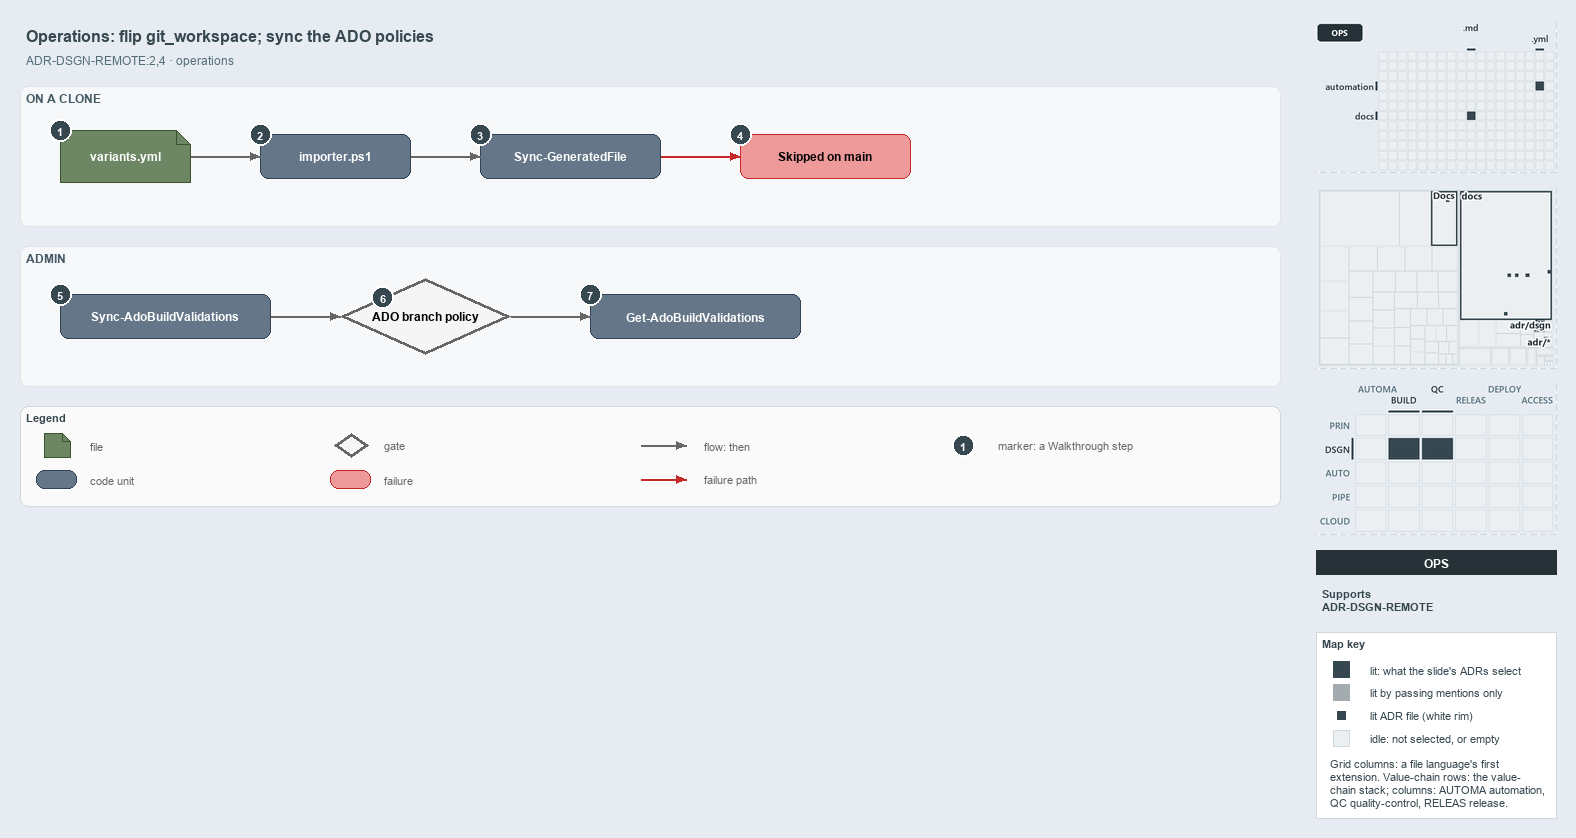

The diagram above was exported from draw.io. Its source (the exported page's mxGraphModel, read from the mxfile embedded in the PNG):
<mxGraphModel dx="1024" dy="768" grid="0" gridSize="10" guides="1" tooltips="1" connect="1" arrows="1" fold="1" page="1" pageScale="1" pageWidth="1572" pageHeight="520" background="#E6ECF2" math="0" shadow="0">
  <root>
    <mxCell id="0" />
    <mxCell id="1" parent="0" />
    <mxCell id="title" value="Operations: flip git_workspace; sync the ADO policies" style="text;html=1;align=left;verticalAlign=middle;fontSize=16;fontStyle=1;fontColor=#37474F;" vertex="1" parent="1">
      <mxGeometry x="20" y="14" width="1260" height="30" as="geometry" />
    </mxCell>
    <mxCell id="subtitle" value="ADR-DSGN-REMOTE:2,4 &amp;#183; operations" style="text;html=1;align=left;verticalAlign=middle;fontSize=12;fontColor=#546E7A;" vertex="1" parent="1">
      <mxGeometry x="20" y="44" width="1240" height="20" as="geometry" />
    </mxCell>
    <mxCell id="band-clone" value="ON A CLONE" style="rounded=1;html=1;arcSize=3;fillColor=#F6F8FA;strokeColor=#E1E4E8;verticalAlign=top;align=left;spacingLeft=8;fontStyle=1;fontSize=12;fontColor=#455A64;" vertex="1" parent="1">
      <mxGeometry x="20" y="80" width="1260" height="140" as="geometry" />
    </mxCell>
    <mxCell id="band-admin" value="ADMIN" style="rounded=1;html=1;arcSize=3;fillColor=#F6F8FA;strokeColor=#E1E4E8;verticalAlign=top;align=left;spacingLeft=8;fontStyle=1;fontSize=12;fontColor=#455A64;" vertex="1" parent="1">
      <mxGeometry x="20" y="240" width="1260" height="140" as="geometry" />
    </mxCell>
    <mxCell id="variants" value="&lt;b&gt;variants.yml&lt;/b&gt;" style="shape=note;size=14;whiteSpace=wrap;html=1;fillColor=#6d8764;strokeColor=#3a5431;fontSize=12;fontColor=#FFFFFF;" vertex="1" parent="1">
      <mxGeometry x="60" y="124" width="130" height="52" as="geometry" />
    </mxCell>
    <mxCell id="importer" value="&lt;b&gt;importer.ps1&lt;/b&gt;" style="rounded=1;whiteSpace=wrap;html=1;arcSize=20;fillColor=#647687;strokeColor=#314354;fontSize=12;fontColor=#FFFFFF;" vertex="1" parent="1">
      <mxGeometry x="260" y="128" width="150" height="44" as="geometry" />
    </mxCell>
    <mxCell id="syncgf" value="&lt;b&gt;Sync-GeneratedFile&lt;/b&gt;" style="rounded=1;whiteSpace=wrap;html=1;arcSize=20;fillColor=#647687;strokeColor=#314354;fontSize=12;fontColor=#FFFFFF;" vertex="1" parent="1">
      <mxGeometry x="480" y="128" width="180" height="44" as="geometry" />
    </mxCell>
    <mxCell id="skipped" value="&lt;b&gt;Skipped on main&lt;/b&gt;" style="rounded=1;whiteSpace=wrap;html=1;arcSize=20;fillColor=#EF9A9A;strokeColor=#C62828;fontSize=12;" vertex="1" parent="1">
      <mxGeometry x="740" y="128" width="170" height="44" as="geometry" />
    </mxCell>
    <mxCell id="syncado" value="&lt;b&gt;Sync-AdoBuildValidations&lt;/b&gt;" style="rounded=1;whiteSpace=wrap;html=1;arcSize=20;fillColor=#647687;strokeColor=#314354;fontSize=12;fontColor=#FFFFFF;" vertex="1" parent="1">
      <mxGeometry x="60" y="288" width="210" height="44" as="geometry" />
    </mxCell>
    <mxCell id="policy" value="&lt;b&gt;ADO branch policy&lt;/b&gt;" style="rhombus;whiteSpace=wrap;html=1;fillColor=#f5f5f5;strokeColor=#666666;strokeWidth=3;fontSize=12;" vertex="1" parent="1">
      <mxGeometry x="340" y="272" width="170" height="76" as="geometry" />
    </mxCell>
    <mxCell id="getado" value="&lt;b&gt;Get-AdoBuildValidations&lt;/b&gt;" style="rounded=1;whiteSpace=wrap;html=1;arcSize=20;fillColor=#647687;strokeColor=#314354;fontSize=12;fontColor=#FFFFFF;" vertex="1" parent="1">
      <mxGeometry x="590" y="288" width="210" height="44" as="geometry" />
    </mxCell>
    <mxCell id="p-edge-variants-importer-a" value="" style="text;html=1;strokeColor=none;fillColor=none;" vertex="1" parent="1">
      <mxGeometry x="190" y="150" width="1" height="1" as="geometry" />
    </mxCell>
    <mxCell id="p-edge-variants-importer-b" value="" style="text;html=1;strokeColor=none;fillColor=none;" vertex="1" parent="1">
      <mxGeometry x="260" y="150" width="1" height="1" as="geometry" />
    </mxCell>
    <mxCell id="edge-variants-importer" value="" style="edgeStyle=orthogonalEdgeStyle;rounded=1;html=1;fontSize=10;endArrow=block;strokeColor=#666666;" edge="1" parent="1" source="p-edge-variants-importer-a" target="p-edge-variants-importer-b">
      <mxGeometry relative="1" as="geometry" />
    </mxCell>
    <mxCell id="p-edge-importer-syncgf-a" value="" style="text;html=1;strokeColor=none;fillColor=none;" vertex="1" parent="1">
      <mxGeometry x="410" y="150" width="1" height="1" as="geometry" />
    </mxCell>
    <mxCell id="p-edge-importer-syncgf-b" value="" style="text;html=1;strokeColor=none;fillColor=none;" vertex="1" parent="1">
      <mxGeometry x="480" y="150" width="1" height="1" as="geometry" />
    </mxCell>
    <mxCell id="edge-importer-syncgf" value="" style="edgeStyle=orthogonalEdgeStyle;rounded=1;html=1;fontSize=10;endArrow=block;strokeColor=#666666;" edge="1" parent="1" source="p-edge-importer-syncgf-a" target="p-edge-importer-syncgf-b">
      <mxGeometry relative="1" as="geometry" />
    </mxCell>
    <mxCell id="p-edge-syncgf-skipped-a" value="" style="text;html=1;strokeColor=none;fillColor=none;" vertex="1" parent="1">
      <mxGeometry x="660" y="150" width="1" height="1" as="geometry" />
    </mxCell>
    <mxCell id="p-edge-syncgf-skipped-b" value="" style="text;html=1;strokeColor=none;fillColor=none;" vertex="1" parent="1">
      <mxGeometry x="740" y="150" width="1" height="1" as="geometry" />
    </mxCell>
    <mxCell id="edge-syncgf-skipped" value="" style="edgeStyle=orthogonalEdgeStyle;rounded=1;html=1;fontSize=10;endArrow=block;strokeColor=#C62828;" edge="1" parent="1" source="p-edge-syncgf-skipped-a" target="p-edge-syncgf-skipped-b">
      <mxGeometry relative="1" as="geometry" />
    </mxCell>
    <mxCell id="p-edge-syncado-policy-a" value="" style="text;html=1;strokeColor=none;fillColor=none;" vertex="1" parent="1">
      <mxGeometry x="270" y="310" width="1" height="1" as="geometry" />
    </mxCell>
    <mxCell id="p-edge-syncado-policy-b" value="" style="text;html=1;strokeColor=none;fillColor=none;" vertex="1" parent="1">
      <mxGeometry x="340" y="310" width="1" height="1" as="geometry" />
    </mxCell>
    <mxCell id="edge-syncado-policy" value="" style="edgeStyle=orthogonalEdgeStyle;rounded=1;html=1;fontSize=10;endArrow=block;strokeColor=#666666;" edge="1" parent="1" source="p-edge-syncado-policy-a" target="p-edge-syncado-policy-b">
      <mxGeometry relative="1" as="geometry" />
    </mxCell>
    <mxCell id="p-edge-policy-getado-a" value="" style="text;html=1;strokeColor=none;fillColor=none;" vertex="1" parent="1">
      <mxGeometry x="510" y="310" width="1" height="1" as="geometry" />
    </mxCell>
    <mxCell id="p-edge-policy-getado-b" value="" style="text;html=1;strokeColor=none;fillColor=none;" vertex="1" parent="1">
      <mxGeometry x="590" y="310" width="1" height="1" as="geometry" />
    </mxCell>
    <mxCell id="edge-policy-getado" value="" style="edgeStyle=orthogonalEdgeStyle;rounded=1;html=1;fontSize=10;endArrow=block;strokeColor=#666666;" edge="1" parent="1" source="p-edge-policy-getado-a" target="p-edge-policy-getado-b">
      <mxGeometry relative="1" as="geometry" />
    </mxCell>
    <mxCell id="mark-1" value="1" style="ellipse;html=1;fillColor=#37474F;strokeColor=#FFFFFF;strokeWidth=2;fontColor=#FFFFFF;fontStyle=1;fontSize=11;" vertex="1" parent="1">
      <mxGeometry x="49" y="113" width="22" height="22" as="geometry" />
    </mxCell>
    <mxCell id="mark-2" value="2" style="ellipse;html=1;fillColor=#37474F;strokeColor=#FFFFFF;strokeWidth=2;fontColor=#FFFFFF;fontStyle=1;fontSize=11;" vertex="1" parent="1">
      <mxGeometry x="249" y="117" width="22" height="22" as="geometry" />
    </mxCell>
    <mxCell id="mark-3" value="3" style="ellipse;html=1;fillColor=#37474F;strokeColor=#FFFFFF;strokeWidth=2;fontColor=#FFFFFF;fontStyle=1;fontSize=11;" vertex="1" parent="1">
      <mxGeometry x="469" y="117" width="22" height="22" as="geometry" />
    </mxCell>
    <mxCell id="mark-4" value="4" style="ellipse;html=1;fillColor=#37474F;strokeColor=#FFFFFF;strokeWidth=2;fontColor=#FFFFFF;fontStyle=1;fontSize=11;" vertex="1" parent="1">
      <mxGeometry x="729" y="117" width="22" height="22" as="geometry" />
    </mxCell>
    <mxCell id="mark-5" value="5" style="ellipse;html=1;fillColor=#37474F;strokeColor=#FFFFFF;strokeWidth=2;fontColor=#FFFFFF;fontStyle=1;fontSize=11;" vertex="1" parent="1">
      <mxGeometry x="49" y="277" width="22" height="22" as="geometry" />
    </mxCell>
    <mxCell id="mark-6" value="6" style="ellipse;html=1;fillColor=#37474F;strokeColor=#FFFFFF;strokeWidth=2;fontColor=#FFFFFF;fontStyle=1;fontSize=11;" vertex="1" parent="1">
      <mxGeometry x="371.5" y="280.0" width="22" height="22" as="geometry" />
    </mxCell>
    <mxCell id="mark-7" value="7" style="ellipse;html=1;fillColor=#37474F;strokeColor=#FFFFFF;strokeWidth=2;fontColor=#FFFFFF;fontStyle=1;fontSize=11;" vertex="1" parent="1">
      <mxGeometry x="579" y="277" width="22" height="22" as="geometry" />
    </mxCell>
    <mxCell id="legend" value="&lt;b&gt;Legend&lt;/b&gt;" style="rounded=1;whiteSpace=wrap;html=1;arcSize=6;fillColor=#FAFAFA;strokeColor=#CFD8DC;align=left;verticalAlign=top;spacing=8;fontSize=11;fontColor=#37474F;" vertex="1" parent="1">
      <mxGeometry x="20" y="400" width="1260" height="100" as="geometry" />
    </mxCell>
    <mxCell id="legend-0" value="" style="shape=note;size=14;whiteSpace=wrap;html=1;fillColor=#6d8764;strokeColor=#3a5431;fontSize=12;fontColor=#FFFFFF;" vertex="1" parent="1">
      <mxGeometry x="44" y="427" width="26" height="24" as="geometry" />
    </mxCell>
    <mxCell id="legend-0-text" value="file" style="text;html=1;align=left;verticalAlign=middle;fontSize=11;fontColor=#666666;" vertex="1" parent="1">
      <mxGeometry x="84" y="429" width="260" height="20" as="geometry" />
    </mxCell>
    <mxCell id="legend-1" value="" style="rounded=1;whiteSpace=wrap;html=1;arcSize=20;fillColor=#647687;strokeColor=#314354;fontSize=12;fontColor=#FFFFFF;" vertex="1" parent="1">
      <mxGeometry x="36" y="464" width="40" height="18" as="geometry" />
    </mxCell>
    <mxCell id="legend-1-text" value="code unit" style="text;html=1;align=left;verticalAlign=middle;fontSize=11;fontColor=#666666;" vertex="1" parent="1">
      <mxGeometry x="84" y="463" width="260" height="20" as="geometry" />
    </mxCell>
    <mxCell id="legend-2" value="" style="rhombus;whiteSpace=wrap;html=1;fillColor=#f5f5f5;strokeColor=#666666;strokeWidth=3;fontSize=12;" vertex="1" parent="1">
      <mxGeometry x="334" y="427" width="34" height="24" as="geometry" />
    </mxCell>
    <mxCell id="legend-2-text" value="gate" style="text;html=1;align=left;verticalAlign=middle;fontSize=11;fontColor=#666666;" vertex="1" parent="1">
      <mxGeometry x="378" y="429" width="260" height="20" as="geometry" />
    </mxCell>
    <mxCell id="legend-3" value="" style="rounded=1;whiteSpace=wrap;html=1;arcSize=20;fillColor=#EF9A9A;strokeColor=#C62828;fontSize=12;" vertex="1" parent="1">
      <mxGeometry x="330" y="464" width="40" height="18" as="geometry" />
    </mxCell>
    <mxCell id="legend-3-text" value="failure" style="text;html=1;align=left;verticalAlign=middle;fontSize=11;fontColor=#666666;" vertex="1" parent="1">
      <mxGeometry x="378" y="463" width="260" height="20" as="geometry" />
    </mxCell>
    <mxCell id="p-legend-4-a" value="" style="text;html=1;strokeColor=none;fillColor=none;" vertex="1" parent="1">
      <mxGeometry x="640" y="439" width="1" height="1" as="geometry" />
    </mxCell>
    <mxCell id="p-legend-4-b" value="" style="text;html=1;strokeColor=none;fillColor=none;" vertex="1" parent="1">
      <mxGeometry x="686" y="439" width="1" height="1" as="geometry" />
    </mxCell>
    <mxCell id="legend-4" value="" style="edgeStyle=orthogonalEdgeStyle;rounded=1;html=1;fontSize=10;endArrow=block;strokeColor=#666666;" edge="1" parent="1" source="p-legend-4-a" target="p-legend-4-b">
      <mxGeometry relative="1" as="geometry" />
    </mxCell>
    <mxCell id="legend-4-text" value="flow: then" style="text;html=1;align=left;verticalAlign=middle;fontSize=11;fontColor=#666666;" vertex="1" parent="1">
      <mxGeometry x="698" y="429" width="260" height="20" as="geometry" />
    </mxCell>
    <mxCell id="p-legend-5-a" value="" style="text;html=1;strokeColor=none;fillColor=none;" vertex="1" parent="1">
      <mxGeometry x="640" y="473" width="1" height="1" as="geometry" />
    </mxCell>
    <mxCell id="p-legend-5-b" value="" style="text;html=1;strokeColor=none;fillColor=none;" vertex="1" parent="1">
      <mxGeometry x="686" y="473" width="1" height="1" as="geometry" />
    </mxCell>
    <mxCell id="legend-5" value="" style="edgeStyle=orthogonalEdgeStyle;rounded=1;html=1;fontSize=10;endArrow=block;strokeColor=#C62828;" edge="1" parent="1" source="p-legend-5-a" target="p-legend-5-b">
      <mxGeometry relative="1" as="geometry" />
    </mxCell>
    <mxCell id="legend-5-text" value="failure path" style="text;html=1;align=left;verticalAlign=middle;fontSize=11;fontColor=#666666;" vertex="1" parent="1">
      <mxGeometry x="698" y="463" width="260" height="20" as="geometry" />
    </mxCell>
    <mxCell id="legend-6" value="1" style="ellipse;html=1;fillColor=#37474F;strokeColor=#FFFFFF;strokeWidth=2;fontColor=#FFFFFF;fontStyle=1;fontSize=11;" vertex="1" parent="1">
      <mxGeometry x="952" y="428" width="22" height="22" as="geometry" />
    </mxCell>
    <mxCell id="legend-6-text" value="marker: a Walkthrough step" style="text;html=1;align=left;verticalAlign=middle;fontSize=11;fontColor=#666666;" vertex="1" parent="1">
      <mxGeometry x="992" y="429" width="260" height="20" as="geometry" />
    </mxCell>
    <mxCell id="minimap-grid" value="" style="shape=image;html=1;imageAspect=0;aspect=fixed;verticalLabelPosition=bottom;strokeColor=#CFD8DC;dashed=1;fillColor=#FAFAFA;image=data:image/png,(base64 omitted: 7276 chars);" vertex="1" parent="1">
      <mxGeometry x="1316" y="16" width="240" height="150" as="geometry" />
    </mxCell>
    <mxCell id="minimap-tree" value="" style="shape=image;html=1;imageAspect=0;aspect=fixed;verticalLabelPosition=bottom;strokeColor=#CFD8DC;dashed=1;fillColor=#FAFAFA;image=data:image/png,(base64 omitted: 11344 chars);" vertex="1" parent="1">
      <mxGeometry x="1316" y="182" width="240" height="180" as="geometry" />
    </mxCell>
    <mxCell id="minimap-chain" value="" style="shape=image;html=1;imageAspect=0;aspect=fixed;verticalLabelPosition=bottom;strokeColor=#CFD8DC;dashed=1;fillColor=#FAFAFA;image=data:image/png,(base64 omitted: 14060 chars);" vertex="1" parent="1">
      <mxGeometry x="1316" y="378" width="240" height="150" as="geometry" />
    </mxCell>
    <mxCell id="lens-badge" value="OPS" style="rounded=0;whiteSpace=wrap;html=1;align=center;verticalAlign=middle;fontSize=12;fontStyle=1;fontColor=#FFFFFF;fillColor=#263238;strokeColor=none;" vertex="1" parent="1">
      <mxGeometry x="1316" y="544" width="240" height="24" as="geometry" />
    </mxCell>
    <mxCell id="supports" value="&lt;b&gt;Supports&lt;/b&gt;&lt;br&gt;ADR-DSGN-REMOTE" style="text;html=1;whiteSpace=wrap;align=left;verticalAlign=top;fontSize=11;fontColor=#37474F;" vertex="1" parent="1">
      <mxGeometry x="1316" y="576" width="240" height="38" as="geometry" />
    </mxCell>
    <mxCell id="mapkey" value="&lt;b&gt;Map key&lt;/b&gt;" style="rounded=0;whiteSpace=wrap;html=1;align=left;verticalAlign=top;fontSize=11;fontColor=#37474F;fillColor=#FFFFFF;strokeColor=#CFD8DC;spacingLeft=8;spacingTop=2;" vertex="1" parent="1">
      <mxGeometry x="1316" y="626" width="240" height="186" as="geometry" />
    </mxCell>
    <mxCell id="mapkey-lit" value="" style="rounded=0;html=1;fillColor=#37474F;strokeColor=#37474F;" vertex="1" parent="1">
      <mxGeometry x="1333.0" y="655.0" width="16" height="16" as="geometry" />
    </mxCell>
    <mxCell id="mapkey-lit-text" value="lit: what the slide's ADRs select" style="text;html=1;align=left;verticalAlign=middle;fontSize=11;fontColor=#37474F;" vertex="1" parent="1">
      <mxGeometry x="1364" y="653" width="184" height="20" as="geometry" />
    </mxCell>
    <mxCell id="mapkey-touched" value="" style="rounded=0;html=1;fillColor=#A4ACB0;strokeColor=#A4ACB0;" vertex="1" parent="1">
      <mxGeometry x="1333.0" y="678.0" width="16" height="16" as="geometry" />
    </mxCell>
    <mxCell id="mapkey-touched-text" value="lit by passing mentions only" style="text;html=1;align=left;verticalAlign=middle;fontSize=11;fontColor=#37474F;" vertex="1" parent="1">
      <mxGeometry x="1364" y="676" width="184" height="20" as="geometry" />
    </mxCell>
    <mxCell id="mapkey-adr" value="" style="rounded=0;html=1;fillColor=#37474F;strokeColor=#FFFFFF;strokeWidth=2;" vertex="1" parent="1">
      <mxGeometry x="1335.0" y="703.0" width="12" height="12" as="geometry" />
    </mxCell>
    <mxCell id="mapkey-adr-text" value="lit ADR file (white rim)" style="text;html=1;align=left;verticalAlign=middle;fontSize=11;fontColor=#37474F;" vertex="1" parent="1">
      <mxGeometry x="1364" y="699" width="184" height="20" as="geometry" />
    </mxCell>
    <mxCell id="mapkey-idle" value="" style="rounded=0;html=1;fillColor=#ECEFF1;strokeColor=#CFD8DC;" vertex="1" parent="1">
      <mxGeometry x="1333.0" y="724.0" width="16" height="16" as="geometry" />
    </mxCell>
    <mxCell id="mapkey-idle-text" value="idle: not selected, or empty" style="text;html=1;align=left;verticalAlign=middle;fontSize=11;fontColor=#37474F;" vertex="1" parent="1">
      <mxGeometry x="1364" y="722" width="184" height="20" as="geometry" />
    </mxCell>
    <mxCell id="mapkey-codes" value="Grid columns: a file language's first&lt;br&gt;extension. Value-chain rows: the value-&lt;br&gt;chain stack; columns: AUTOMA automation,&lt;br&gt;QC quality-control, RELEAS release." style="text;html=1;align=left;verticalAlign=top;whiteSpace=wrap;fontSize=11;fontColor=#37474F;" vertex="1" parent="1">
      <mxGeometry x="1324" y="746" width="224" height="60" as="geometry" />
    </mxCell>
  </root>
</mxGraphModel>